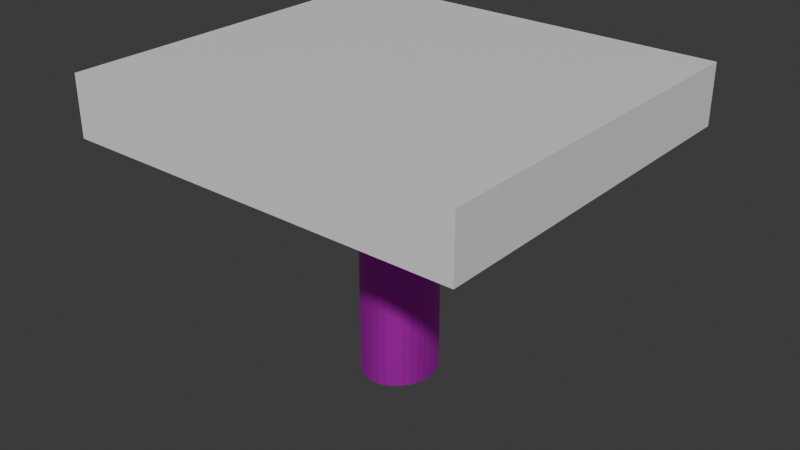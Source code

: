 # Source: Elevator.blend  (saved by Blender 4.3.34; exported with 4.5.12 LTS)
import bpy
from mathutils import Matrix  # noqa: F401  (used for matrix-valued properties, if any)

bpy.ops.wm.read_factory_settings(use_empty=True)
scene = bpy.context.scene
scene.name = 'Scene'

# ---- collections
col_collection = bpy.data.collections.new('Collection'); scene.collection.children.link(col_collection)

# ---- images (referenced by path relative to the original .blend; pixels are not part of the script)
import os
ASSET_DIR = os.environ.get("B2B_ASSET_DIR", "")  # directory of the original .blend (textures are referenced by path, not embedded)
HERE = os.path.dirname(os.path.abspath(__file__))  # packed textures are extracted next to this script under _unpacked/

def load_image(name, relpath, width, height, colorspace="sRGB"):
    """Load a texture the original file referenced (path relative to the .blend, or extracted next to this script)."""
    p = next((c for c in (os.path.join(HERE, relpath), os.path.join(ASSET_DIR, relpath)) if relpath and os.path.exists(c)), "")
    if p:
        img = bpy.data.images.load(p, check_existing=True)
        img.name = name
    else:  # same state as the original file: an image datablock whose file is absent (Cycles renders it pink)
        img = bpy.data.images.new(name, width, height)
        img.source = "FILE"
        img.filepath = "//" + (relpath or name)
    img.colorspace_settings.name = colorspace
    return img
img_stainless_steel_jpg = load_image('stainless-steel.jpg', 'stainless-steel.jpg', 1024, 1024, 'sRGB')

# ---- materials (node trees are filled in below, after node groups)
mat_material = bpy.data.materials.new('Material')
mat_material.alpha_threshold = 0.0
mat_material.roughness = 0.5
mat_material.line_color = (0.0, 0.0, 0.0, 1.0)
mat_material_001 = bpy.data.materials.new('Material.001')

# ---- material node trees
mat_material.use_nodes = True; mat_material.node_tree.nodes.clear()
_N = mat_material.node_tree.nodes; _L = mat_material.node_tree.links
n0 = _N.new('ShaderNodeOutputMaterial'); n0.name = 'Material Output'; n0.location = (300, 300)
n1 = _N.new('ShaderNodeBsdfPrincipled'); n1.name = 'Principled BSDF'; n1.location = (10, 300)
n1.inputs[3].default_value = 1.45
_L.new(n1.outputs[0], n0.inputs[0])
n0.is_active_output = True
mat_material_001.use_nodes = True; mat_material_001.node_tree.nodes.clear()
_N = mat_material_001.node_tree.nodes; _L = mat_material_001.node_tree.links
n0 = _N.new('ShaderNodeBsdfPrincipled'); n0.name = 'Principled BSDF'; n0.location = (10, 300)
n0.inputs[1].default_value = 0.8502
n1 = _N.new('ShaderNodeOutputMaterial'); n1.name = 'Material Output'; n1.location = (300, 300)
n2 = _N.new('ShaderNodeTexImage'); n2.name = 'Image Texture'; n2.location = (-280, 260)
n2.image = img_stainless_steel_jpg
_L.new(n0.outputs[0], n1.inputs[0])
_L.new(n2.outputs[0], n0.inputs[0])
n1.is_active_output = True

# ---- world
world_world = bpy.data.worlds.new('World'); scene.world = world_world
world_world.use_nodes = True; world_world.node_tree.nodes.clear()
_N = world_world.node_tree.nodes; _L = world_world.node_tree.links
n0 = _N.new('ShaderNodeOutputWorld'); n0.name = 'World Output'; n0.location = (300, 300)
n1 = _N.new('ShaderNodeBackground'); n1.name = 'Background'; n1.location = (10, 300)
n1.inputs[0].default_value = (0.05088, 0.05088, 0.05088, 1.0)
_L.new(n1.outputs[0], n0.inputs[0])
n0.is_active_output = True
world_world.color = (0.05088, 0.05088, 0.05088)
world_world.sun_shadow_jitter_overblur = 0.0

# ---- meshes
me_cube = bpy.data.meshes.new('Cube')
me_cube.from_pydata([(1.697, 1.571, -0.3775), (1.697, 1.571, -0.8805), (1.697, -1.571, -0.3775), (1.697, -1.571, -0.8805), (-1.697, 1.571, -0.3775), (-1.697, 1.571, -0.8805), (-1.697, -1.571, -0.3775), (-1.697, -1.571, -0.8805)], [], [(0, 4, 6, 2), (3, 2, 6, 7), (7, 6, 4, 5), (5, 1, 3, 7), (1, 0, 2, 3), (5, 4, 0, 1)])
_uv = me_cube.uv_layers.new(name='UVMap')
_uv.uv.foreach_set('vector', [0.625, 0.5, 0.875, 0.5, 0.875, 0.75, 0.625, 0.75, 0.375, 0.75, 0.625, 0.75, 0.625, 1.0, 0.375, 1.0, 0.375, 0.0, 0.625, 0.0, 0.625, 0.25, 0.375, 0.25, 0.125, 0.5, 0.375, 0.5, 0.375, 0.75, 0.125, 0.75, 0.375, 0.5, 0.625, 0.5, 0.625, 0.75, 0.375, 0.75, 0.375, 0.25, 0.625, 0.25, 0.625, 0.5, 0.375, 0.5])
me_cube.materials.append(mat_material)
me_cube.use_mirror_vertex_groups = False
me_cube.update()
me_cylinder = bpy.data.meshes.new('Cylinder')
me_cylinder.from_pydata([(8.504e-09, 0.3413, -0.275), (8.504e-09, 0.3413, 1.725), (0.05969, 0.3348, -0.275), (0.05969, 0.3348, 1.725), (0.1171, 0.3153, -0.275), (0.1171, 0.3153, 1.725), (0.17, 0.2838, -0.275), (0.17, 0.2838, 1.725), (0.2163, 0.2414, -0.275), (0.2163, 0.2414, 1.725), (0.2544, 0.1896, -0.275), (0.2544, 0.1896, 1.725), (0.2827, 0.1306, -0.275), (0.2827, 0.1306, 1.725), (0.3001, 0.06659, -0.275), (0.3001, 0.06659, 1.725), (0.3059, -5.646e-09, -0.275), (0.3059, -5.646e-09, 1.725), (0.3001, -0.06659, -0.275), (0.3001, -0.06659, 1.725), (0.2827, -0.1306, -0.275), (0.2827, -0.1306, 1.725), (0.2544, -0.1896, -0.275), (0.2544, -0.1896, 1.725), (0.2163, -0.2414, -0.275), (0.2163, -0.2414, 1.725), (0.17, -0.2838, -0.275), (0.17, -0.2838, 1.725), (0.1171, -0.3153, -0.275), (0.1171, -0.3153, 1.725), (0.05969, -0.3348, -0.275), (0.05969, -0.3348, 1.725), (8.504e-09, -0.3413, -0.275), (8.504e-09, -0.3413, 1.725), (-0.05969, -0.3348, -0.275), (-0.05969, -0.3348, 1.725), (-0.1171, -0.3153, -0.275), (-0.1171, -0.3153, 1.725), (-0.17, -0.2838, -0.275), (-0.17, -0.2838, 1.725), (-0.2163, -0.2414, -0.275), (-0.2163, -0.2414, 1.725), (-0.2544, -0.1896, -0.275), (-0.2544, -0.1896, 1.725), (-0.2827, -0.1306, -0.275), (-0.2827, -0.1306, 1.725), (-0.3001, -0.06659, -0.275), (-0.3001, -0.06659, 1.725), (-0.3059, -5.646e-09, -0.275), (-0.3059, -5.646e-09, 1.725), (-0.3001, 0.06659, -0.275), (-0.3001, 0.06659, 1.725), (-0.2827, 0.1306, -0.275), (-0.2827, 0.1306, 1.725), (-0.2544, 0.1896, -0.275), (-0.2544, 0.1896, 1.725), (-0.2163, 0.2414, -0.275), (-0.2163, 0.2414, 1.725), (-0.17, 0.2838, -0.275), (-0.17, 0.2838, 1.725), (-0.1171, 0.3153, -0.275), (-0.1171, 0.3153, 1.725), (-0.05969, 0.3348, -0.275), (-0.05969, 0.3348, 1.725)], [], [(0, 1, 3, 2), (2, 3, 5, 4), (4, 5, 7, 6), (6, 7, 9, 8), (8, 9, 11, 10), (10, 11, 13, 12), (12, 13, 15, 14), (14, 15, 17, 16), (16, 17, 19, 18), (18, 19, 21, 20), (20, 21, 23, 22), (22, 23, 25, 24), (24, 25, 27, 26), (26, 27, 29, 28), (28, 29, 31, 30), (30, 31, 33, 32), (32, 33, 35, 34), (34, 35, 37, 36), (36, 37, 39, 38), (38, 39, 41, 40), (40, 41, 43, 42), (42, 43, 45, 44), (44, 45, 47, 46), (46, 47, 49, 48), (48, 49, 51, 50), (50, 51, 53, 52), (52, 53, 55, 54), (54, 55, 57, 56), (56, 57, 59, 58), (58, 59, 61, 60), (3, 1, 63, 61, 59, 57, 55, 53, 51, 49, 47, 45, 43, 41, 39, 37, 35, 33, 31, 29, 27, 25, 23, 21, 19, 17, 15, 13, 11, 9, 7, 5), (60, 61, 63, 62), (62, 63, 1, 0), (0, 2, 4, 6, 8, 10, 12, 14, 16, 18, 20, 22, 24, 26, 28, 30, 32, 34, 36, 38, 40, 42, 44, 46, 48, 50, 52, 54, 56, 58, 60, 62)])
_uv = me_cylinder.uv_layers.new(name='UVMap')
_uv.uv.foreach_set('vector', [1.0, 0.5, 1.0, 1.0, 0.9688, 1.0, 0.9688, 0.5, 0.9688, 0.5, 0.9688, 1.0, 0.9375, 1.0, 0.9375, 0.5, 0.9375, 0.5, 0.9375, 1.0, 0.9062, 1.0, 0.9062, 0.5, 0.9062, 0.5, 0.9062, 1.0, 0.875, 1.0, 0.875, 0.5, 0.875, 0.5, 0.875, 1.0, 0.8438, 1.0, 0.8438, 0.5, 0.8438, 0.5, 0.8438, 1.0, 0.8125, 1.0, 0.8125, 0.5, 0.8125, 0.5, 0.8125, 1.0, 0.7812, 1.0, 0.7812, 0.5, 0.7812, 0.5, 0.7812, 1.0, 0.75, 1.0, 0.75, 0.5, 0.75, 0.5, 0.75, 1.0, 0.7188, 1.0, 0.7188, 0.5, 0.7188, 0.5, 0.7188, 1.0, 0.6875, 1.0, 0.6875, 0.5, 0.6875, 0.5, 0.6875, 1.0, 0.6562, 1.0, 0.6562, 0.5, 0.6562, 0.5, 0.6562, 1.0, 0.625, 1.0, 0.625, 0.5, 0.625, 0.5, 0.625, 1.0, 0.5938, 1.0, 0.5938, 0.5, 0.5938, 0.5, 0.5938, 1.0, 0.5625, 1.0, 0.5625, 0.5, 0.5625, 0.5, 0.5625, 1.0, 0.5312, 1.0, 0.5312, 0.5, 0.5312, 0.5, 0.5312, 1.0, 0.5, 1.0, 0.5, 0.5, 0.5, 0.5, 0.5, 1.0, 0.4688, 1.0, 0.4688, 0.5, 0.4688, 0.5, 0.4688, 1.0, 0.4375, 1.0, 0.4375, 0.5, 0.4375, 0.5, 0.4375, 1.0, 0.4062, 1.0, 0.4062, 0.5, 0.4062, 0.5, 0.4062, 1.0, 0.375, 1.0, 0.375, 0.5, 0.375, 0.5, 0.375, 1.0, 0.3438, 1.0, 0.3438, 0.5, 0.3438, 0.5, 0.3438, 1.0, 0.3125, 1.0, 0.3125, 0.5, 0.3125, 0.5, 0.3125, 1.0, 0.2812, 1.0, 0.2812, 0.5, 0.2812, 0.5, 0.2812, 1.0, 0.25, 1.0, 0.25, 0.5, 0.25, 0.5, 0.25, 1.0, 0.2188, 1.0, 0.2188, 0.5, 0.2188, 0.5, 0.2188, 1.0, 0.1875, 1.0, 0.1875, 0.5, 0.1875, 0.5, 0.1875, 1.0, 0.1562, 1.0, 0.1562, 0.5, 0.1562, 0.5, 0.1562, 1.0, 0.125, 1.0, 0.125, 0.5, 0.125, 0.5, 0.125, 1.0, 0.09375, 1.0, 0.09375, 0.5, 0.09375, 0.5, 0.09375, 1.0, 0.0625, 1.0, 0.0625, 0.5, 0.2968, 0.4854, 0.25, 0.49, 0.2032, 0.4854, 0.1582, 0.4717, 0.1167, 0.4496, 0.08029, 0.4197, 0.05045, 0.3833, 0.02827, 0.3418, 0.01461, 0.2968, 0.01, 0.25, 0.01461, 0.2032, 0.02827, 0.1582, 0.05045, 0.1167, 0.08029, 0.08029, 0.1167, 0.05045, 0.1582, 0.02827, 0.2032, 0.01461, 0.25, 0.01, 0.2968, 0.01461, 0.3418, 0.02827, 0.3833, 0.05045, 0.4197, 0.08029, 0.4496, 0.1167, 0.4717, 0.1582, 0.4854, 0.2032, 0.49, 0.25, 0.4854, 0.2968, 0.4717, 0.3418, 0.4496, 0.3833, 0.4197, 0.4197, 0.3833, 0.4496, 0.3418, 0.4717, 0.0625, 0.5, 0.0625, 1.0, 0.03125, 1.0, 0.03125, 0.5, 0.03125, 0.5, 0.03125, 1.0, 0.0, 1.0, 0.0, 0.5, 0.75, 0.49, 0.7968, 0.4854, 0.8418, 0.4717, 0.8833, 0.4496, 0.9197, 0.4197, 0.9496, 0.3833, 0.9717, 0.3418, 0.9854, 0.2968, 0.99, 0.25, 0.9854, 0.2032, 0.9717, 0.1582, 0.9496, 0.1167, 0.9197, 0.08029, 0.8833, 0.05045, 0.8418, 0.02827, 0.7968, 0.01461, 0.75, 0.01, 0.7032, 0.01461, 0.6582, 0.02827, 0.6167, 0.05045, 0.5803, 0.08029, 0.5504, 0.1167, 0.5283, 0.1582, 0.5146, 0.2032, 0.51, 0.25, 0.5146, 0.2968, 0.5283, 0.3418, 0.5504, 0.3833, 0.5803, 0.4197, 0.6167, 0.4496, 0.6582, 0.4717, 0.7032, 0.4854])
me_cylinder.materials.append(mat_material_001)
me_cylinder.materials.append(None)
me_cylinder.update()

# ---- objects
ob_platform = bpy.data.objects.new('Platform', me_cube)
ob_stang = bpy.data.objects.new('Stang', me_cylinder)

# ---- transforms, parenting, visibility, modifiers, constraints
ob_platform.location = (0.0, 0.0, 2.652)
ob_platform.lock_rotations_4d = False
ob_platform.empty_display_type = 'ARROWS'
ob_platform.lineart.crease_threshold = 0.0
ob_stang.location = (0.0, 0.0, 0.0)

# ---- collection membership
col_collection.objects.link(ob_platform)
col_collection.objects.link(ob_stang)

# ---- scene / render settings (as saved in the file)
scene.frame_start = 1; scene.frame_end = 250; scene.frame_set(1)
scene.render.engine = 'BLENDER_EEVEE_NEXT'
bpy.context.view_layer.update()

# ---- added for rendering (the .blend has no active camera and no usable light): camera, sun
cam_auto = bpy.data.cameras.new('AutoCamera')
cam_auto.lens = 50.0
cam_auto.sensor_width = 36.0
cam_auto.clip_end = 1000.0
ob_auto_camera = bpy.data.objects.new('AutoCamera', cam_auto)
scene.collection.objects.link(ob_auto_camera)
ob_auto_camera.location = (4.88575, -5.8629, 4.90853)
ob_auto_camera.rotation_euler = (1.09748, -7.21219e-08, 0.694738)
scene.camera = ob_auto_camera
light_auto_sun = bpy.data.lights.new('AutoSun', 'SUN')
light_auto_sun.energy = 3.0
light_auto_sun.angle = 0.0523599
ob_auto_sun = bpy.data.objects.new('AutoSun', light_auto_sun)
scene.collection.objects.link(ob_auto_sun)
ob_auto_sun.rotation_euler = (0.872665, 0.174533, 0.523599)
bpy.context.view_layer.update()
